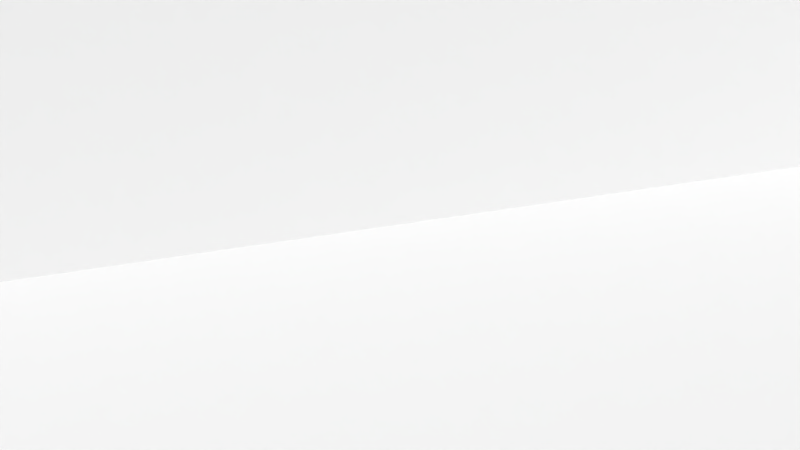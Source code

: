 # Source: Rivert_Box_Lift.blend  (saved by Blender 2.90.8; exported with 4.5.12 LTS)
import bpy
from mathutils import Matrix  # noqa: F401  (used for matrix-valued properties, if any)

bpy.ops.wm.read_factory_settings(use_empty=True)
scene = bpy.context.scene
scene.name = 'Scene'

# ---- collections
col_collection_1 = bpy.data.collections.new('Collection 1'); scene.collection.children.link(col_collection_1)
col_collection_6 = bpy.data.collections.new('Collection 6'); scene.collection.children.link(col_collection_6)
col_collection_6.hide_render = True
col_collection_6.hide_viewport = True
col_hidden_11 = bpy.data.collections.new('Hidden 11'); scene.collection.children.link(col_hidden_11)
col_hidden_20 = bpy.data.collections.new('Hidden 20'); scene.collection.children.link(col_hidden_20)
col_rivet = bpy.data.collections.new('RIVET')  # instanced only; not linked into the scene

# ---- cameras
cam_camera_001 = bpy.data.cameras.new('Camera.001')

# ---- meshes
me_cgc_box_cardboard = bpy.data.meshes.new('cgc-box-cardboard')
me_cgc_box_cardboard.from_pydata([], [], [])
me_cgc_box_cardboard.materials.append(None)
me_cgc_box_cardboard.update()
me_cube = bpy.data.meshes.new('Cube')
me_cube.from_pydata([(-1.0, -1.0, -1.0), (-1.0, -1.0, 1.0), (-1.0, 1.0, -1.0), (-1.0, 1.0, 1.0), (1.0, -1.0, -1.0), (1.0, -1.0, 1.0), (1.0, 1.0, -1.0), (1.0, 1.0, 1.0)], [], [(0, 1, 3, 2), (2, 3, 7, 6), (6, 7, 5, 4), (4, 5, 1, 0), (2, 6, 4, 0), (7, 3, 1, 5)])
_uv = me_cube.uv_layers.new(name='UVMap')
_uv.uv.foreach_set('vector', [0.375, 0.0, 0.625, 0.0, 0.625, 0.25, 0.375, 0.25, 0.375, 0.25, 0.625, 0.25, 0.625, 0.5, 0.375, 0.5, 0.375, 0.5, 0.625, 0.5, 0.625, 0.75, 0.375, 0.75, 0.375, 0.75, 0.625, 0.75, 0.625, 1.0, 0.375, 1.0, 0.125, 0.5, 0.375, 0.5, 0.375, 0.75, 0.125, 0.75, 0.625, 0.5, 0.875, 0.5, 0.875, 0.75, 0.625, 0.75])
me_cube.use_remesh_fix_poles = True
me_cube.use_remesh_preserve_attributes = False
me_cube.use_mirror_vertex_groups = False
me_cube.update()
me_cube_001 = bpy.data.meshes.new('Cube.001')
me_cube_001.from_pydata([(-1.0, -1.0, -1.0), (-1.0, -1.0, 1.0), (-1.0, 1.0, -1.0), (-1.0, 1.0, 1.0), (1.0, -1.0, -1.0), (1.0, -1.0, 1.0), (1.0, 1.0, -1.0), (1.0, 1.0, 1.0)], [], [(0, 1, 3, 2), (2, 3, 7, 6), (6, 7, 5, 4), (4, 5, 1, 0), (2, 6, 4, 0), (7, 3, 1, 5)])
_uv = me_cube_001.uv_layers.new(name='UVMap')
_uv.uv.foreach_set('vector', [0.375, 0.0, 0.625, 0.0, 0.625, 0.25, 0.375, 0.25, 0.375, 0.25, 0.625, 0.25, 0.625, 0.5, 0.375, 0.5, 0.375, 0.5, 0.625, 0.5, 0.625, 0.75, 0.375, 0.75, 0.375, 0.75, 0.625, 0.75, 0.625, 1.0, 0.375, 1.0, 0.125, 0.5, 0.375, 0.5, 0.375, 0.75, 0.125, 0.75, 0.625, 0.5, 0.875, 0.5, 0.875, 0.75, 0.625, 0.75])
me_cube_001.use_remesh_fix_poles = True
me_cube_001.use_remesh_preserve_attributes = False
me_cube_001.use_mirror_vertex_groups = False
me_cube_001.update()
me_cube_002 = bpy.data.meshes.new('Cube.002')
me_cube_002.from_pydata([(-1.0, -1.0, -1.0), (-1.0, -1.0, 1.0), (-1.0, 1.0, -1.0), (-1.0, 1.0, 1.0), (1.0, -1.0, -1.0), (1.0, -1.0, 1.0), (1.0, 1.0, -1.0), (1.0, 1.0, 1.0)], [], [(0, 1, 3, 2), (2, 3, 7, 6), (6, 7, 5, 4), (4, 5, 1, 0), (2, 6, 4, 0), (7, 3, 1, 5)])
_uv = me_cube_002.uv_layers.new(name='UVMap')
_uv.uv.foreach_set('vector', [0.375, 0.0, 0.625, 0.0, 0.625, 0.25, 0.375, 0.25, 0.375, 0.25, 0.625, 0.25, 0.625, 0.5, 0.375, 0.5, 0.375, 0.5, 0.625, 0.5, 0.625, 0.75, 0.375, 0.75, 0.375, 0.75, 0.625, 0.75, 0.625, 1.0, 0.375, 1.0, 0.125, 0.5, 0.375, 0.5, 0.375, 0.75, 0.125, 0.75, 0.625, 0.5, 0.875, 0.5, 0.875, 0.75, 0.625, 0.75])
me_cube_002.use_remesh_fix_poles = True
me_cube_002.use_remesh_preserve_attributes = False
me_cube_002.use_mirror_vertex_groups = False
me_cube_002.update()
arm_rivet_rig = bpy.data.armatures.new('Rivet_rig')  # bones are not reproduced
arm_cgc_box_rig = bpy.data.armatures.new('cgc-box_rig')  # bones are not reproduced

# ---- objects
ob_rivet = bpy.data.objects.new('RIVET', None)
ob_rivet_rig = bpy.data.objects.new('RIVET_Rig', arm_rivet_rig)
ob_cgc_box_rig_proxy = bpy.data.objects.new('cgc-box_rig_proxy', arm_cgc_box_rig)
ob_cgc_box_rig_proxy_001 = bpy.data.objects.new('cgc-box_rig_proxy.001', me_cgc_box_cardboard)
ob_camera = bpy.data.objects.new('Camera', cam_camera_001)
ob_cube = bpy.data.objects.new('Cube', me_cube)
ob_cube_001 = bpy.data.objects.new('Cube.001', me_cube_001)
ob_cube_002 = bpy.data.objects.new('Cube.002', me_cube_002)

# ---- transforms, parenting, visibility, modifiers, constraints
ob_rivet.location = (0.0, 1.54, 0.0)
ob_rivet.instance_type = 'COLLECTION'
ob_rivet.lineart.crease_threshold = 0.0
ob_rivet_rig.location = (0.0, 1.54, 0.0)
ob_rivet_rig.empty_image_offset = (-0.5, -0.5)
ob_rivet_rig.display_type = 'WIRE'
ob_rivet_rig.lineart.crease_threshold = 0.0
ob_cgc_box_rig_proxy.location = (0.0, -0.116, 0.8127)
ob_cgc_box_rig_proxy.rotation_euler = (0.5483, -0.0, 0.0)
ob_cgc_box_rig_proxy.scale = (0.4221, 0.4221, 0.4221)
ob_cgc_box_rig_proxy.empty_image_offset = (-0.5, -0.5)
ob_cgc_box_rig_proxy.display_type = 'WIRE'
ob_cgc_box_rig_proxy.lineart.crease_threshold = 0.0
ob_cgc_box_rig_proxy_001.location = (-6.984e-08, 0.05299, 0.1875)
ob_cgc_box_rig_proxy_001.scale = (0.4221, 0.4221, 0.4221)
ob_cgc_box_rig_proxy_001.empty_image_offset = (-0.5, -0.5)
ob_cgc_box_rig_proxy_001.lineart.crease_threshold = 0.0
_vg = ob_cgc_box_rig_proxy_001.vertex_groups.new(name='stretch')
_c = ob_cgc_box_rig_proxy_001.constraints.new('CHILD_OF'); _c.name = 'Child Of'
_c.influence = 0.0
_c.target = ob_rivet_rig
_c.subtarget = 'Hand_IK.L'
_c.set_inverse_pending = False
_c.inverse_matrix = ((-0.1316, -0.6829, 0.7186, -0.3712), (0.1353, -0.7305, -0.6694, 0.5607), (0.982, 0.009135, 0.1886, -0.3891), (-0.0, 0.0, -0.0, 1.0))
ob_camera.location = (3.966, -2.439, 1.701)
ob_camera.rotation_euler = (1.386, 0.02506, 0.9918)
ob_camera.scale = (1.0, 1.0, 1.0)
ob_camera.lineart.crease_threshold = 0.0
ob_cube.location = (-0.006977, -0.02398, -0.09895)
ob_cube.scale = (-19.22, -19.22, 0.07501)
ob_cube.lineart.crease_threshold = 0.0
ob_cube_001.location = (-3.889, -0.02398, -0.2621)
ob_cube_001.rotation_euler = (1.571, -0.0, 1.571)
ob_cube_001.scale = (-19.22, -19.22, 0.07501)
ob_cube_001.lineart.crease_threshold = 0.0
ob_cube_002.location = (-3.889, 20.59, -0.2621)
ob_cube_002.rotation_euler = (1.571, -0.0, 3.142)
ob_cube_002.scale = (-19.22, -19.22, 0.07501)
ob_cube_002.lineart.crease_threshold = 0.0
ob_rivet.instance_collection = col_rivet

# ---- collection membership
scene.collection.objects.link(ob_rivet)
scene.collection.objects.link(ob_rivet_rig)
scene.collection.objects.link(ob_cgc_box_rig_proxy)
scene.collection.objects.link(ob_cgc_box_rig_proxy_001)
scene.collection.objects.link(ob_camera)
scene.collection.objects.link(ob_cube)
scene.collection.objects.link(ob_cube_001)
scene.collection.objects.link(ob_cube_002)

# ---- scene / render settings (as saved in the file)
scene.camera = ob_camera
scene.frame_start = 1; scene.frame_end = 128; scene.frame_set(65)
scene.render.engine = 'CYCLES'
scene.render.image_settings.file_format = 'FFMPEG'
scene.render.image_settings.color_mode = 'RGB'
scene.render.dither_intensity = 0.0
scene.render.film_transparent = True
scene.render.use_border = True
scene.render.use_simplify = True
scene.cycles.use_denoising = False
scene.cycles.samples = 250
scene.cycles.sampling_pattern = 'TABULATED_SOBOL'
scene.cycles.light_sampling_threshold = 0.0
scene.cycles.use_adaptive_sampling = False
scene.cycles.use_light_tree = False
scene.cycles.blur_glossy = 0.0
scene.cycles.sample_clamp_indirect = 0.0
scene.view_settings.view_transform = 'Standard'
bpy.context.view_layer.update()

# ---- added for rendering (the .blend has no usable light): sun + grey world if the file has none
light_auto_sun = bpy.data.lights.new('AutoSun', 'SUN')
light_auto_sun.energy = 3.0
light_auto_sun.angle = 0.0523599
ob_auto_sun = bpy.data.objects.new('AutoSun', light_auto_sun)
scene.collection.objects.link(ob_auto_sun)
ob_auto_sun.rotation_euler = (0.872665, 0.174533, 0.523599)
if scene.world is None:
    world_auto = bpy.data.worlds.new('AutoWorld')
    world_auto.color = (0.3, 0.3, 0.3)
    scene.world = world_auto
bpy.context.view_layer.update()
